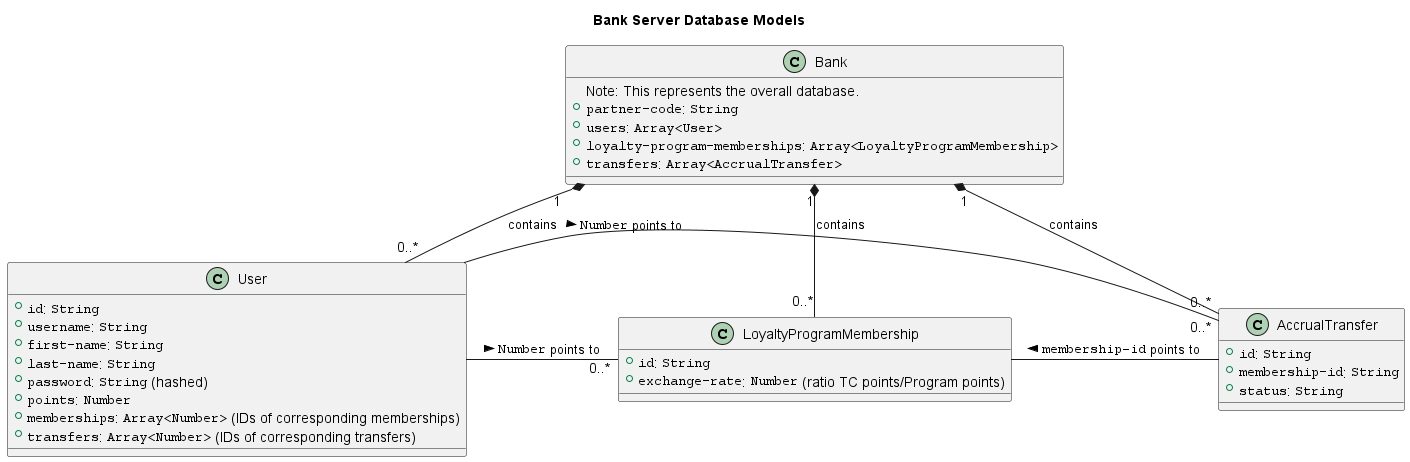

The diagram above was rendered by PlantUML. Its source (embedded in the PNG):
@startuml Bank Class Diagram

title "Bank Server Database Models"

class Bank {
    Note: This represents the overall database.
    + ""partner-code"": ""String""
    + ""users"": ""Array<User>""
    + ""loyalty-program-memberships"": ""Array<LoyaltyProgramMembership>""
    + ""transfers"": ""Array<AccrualTransfer>""
}

class User {
    + ""id"": ""String""
    + ""username"": ""String""
    + ""first-name"": ""String""
    + ""last-name"": ""String""
    + {field} ""password"": ""String"" (hashed)
    + ""points"": ""Number""
    + {field} ""memberships"": ""Array<Number>"" (IDs of corresponding memberships)
    + {field} ""transfers"": ""Array<Number>"" (IDs of corresponding transfers)
}

class LoyaltyProgramMembership {
    + ""id"": ""String""
    + {field} ""exchange-rate"": ""Number"" (ratio TC points/Program points)
}

class AccrualTransfer {
    + ""id"": ""String""
    + ""membership-id"": ""String""
    + ""status"": ""String""
}

Bank "1" *-- "0..*" User : contains
Bank "1" *-- "0..*" LoyaltyProgramMembership : contains
Bank "1" *-- "0..*" AccrualTransfer : contains

User  -right- "0..*" LoyaltyProgramMembership : ""Number"" points to >
User  -right- "0..*" AccrualTransfer: ""Number"" points to >
AccrualTransfer -left- LoyaltyProgramMembership: ""membership-id"" points to >

@enduml